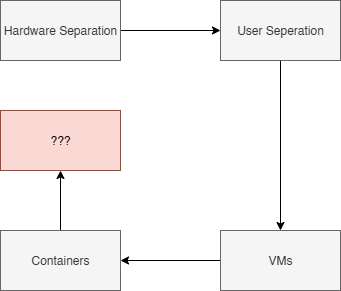

The diagram above was exported from draw.io. Its source (the exported page's mxGraphModel, read from the mxfile embedded in the PNG):
<mxGraphModel dx="1055" dy="647" grid="1" gridSize="10" guides="1" tooltips="1" connect="1" arrows="1" fold="1" page="1" pageScale="1" pageWidth="850" pageHeight="1100" math="0" shadow="0">
  <root>
    <mxCell id="0" />
    <mxCell id="1" parent="0" />
    <mxCell id="x5mghATpGFYJ2VLDqFAZ-3" style="edgeStyle=orthogonalEdgeStyle;rounded=0;orthogonalLoop=1;jettySize=auto;html=1;exitX=1;exitY=0.5;exitDx=0;exitDy=0;" parent="1" source="x5mghATpGFYJ2VLDqFAZ-1" target="x5mghATpGFYJ2VLDqFAZ-2" edge="1">
      <mxGeometry relative="1" as="geometry" />
    </mxCell>
    <mxCell id="x5mghATpGFYJ2VLDqFAZ-1" value="Hardware Separation" style="rounded=0;whiteSpace=wrap;html=1;fillColor=#f5f5f5;fontColor=#333333;strokeColor=#666666;" parent="1" vertex="1">
      <mxGeometry x="190" y="190" width="120" height="60" as="geometry" />
    </mxCell>
    <mxCell id="x5mghATpGFYJ2VLDqFAZ-6" style="edgeStyle=orthogonalEdgeStyle;rounded=0;orthogonalLoop=1;jettySize=auto;html=1;exitX=0.5;exitY=1;exitDx=0;exitDy=0;entryX=0.5;entryY=0;entryDx=0;entryDy=0;" parent="1" source="x5mghATpGFYJ2VLDqFAZ-2" target="x5mghATpGFYJ2VLDqFAZ-4" edge="1">
      <mxGeometry relative="1" as="geometry" />
    </mxCell>
    <mxCell id="x5mghATpGFYJ2VLDqFAZ-2" value="User Seperation" style="rounded=0;whiteSpace=wrap;html=1;fillColor=#f5f5f5;strokeColor=#666666;fontColor=#333333;" parent="1" vertex="1">
      <mxGeometry x="410" y="190" width="120" height="60" as="geometry" />
    </mxCell>
    <mxCell id="x5mghATpGFYJ2VLDqFAZ-8" value="" style="edgeStyle=orthogonalEdgeStyle;rounded=0;orthogonalLoop=1;jettySize=auto;html=1;" parent="1" source="x5mghATpGFYJ2VLDqFAZ-4" target="x5mghATpGFYJ2VLDqFAZ-7" edge="1">
      <mxGeometry relative="1" as="geometry" />
    </mxCell>
    <mxCell id="x5mghATpGFYJ2VLDqFAZ-4" value="VMs" style="rounded=0;whiteSpace=wrap;html=1;fillColor=#f5f5f5;fontColor=#333333;strokeColor=#666666;" parent="1" vertex="1">
      <mxGeometry x="410" y="420" width="120" height="60" as="geometry" />
    </mxCell>
    <mxCell id="x5mghATpGFYJ2VLDqFAZ-10" style="edgeStyle=orthogonalEdgeStyle;rounded=0;orthogonalLoop=1;jettySize=auto;html=1;exitX=0.5;exitY=0;exitDx=0;exitDy=0;entryX=0.5;entryY=1;entryDx=0;entryDy=0;" parent="1" source="x5mghATpGFYJ2VLDqFAZ-7" target="x5mghATpGFYJ2VLDqFAZ-9" edge="1">
      <mxGeometry relative="1" as="geometry" />
    </mxCell>
    <mxCell id="x5mghATpGFYJ2VLDqFAZ-7" value="Containers" style="rounded=0;whiteSpace=wrap;html=1;fillColor=#f5f5f5;fontColor=#333333;strokeColor=#666666;" parent="1" vertex="1">
      <mxGeometry x="190" y="420" width="120" height="60" as="geometry" />
    </mxCell>
    <mxCell id="x5mghATpGFYJ2VLDqFAZ-9" value="???" style="rounded=0;whiteSpace=wrap;html=1;fillColor=#fad9d5;strokeColor=#ae4132;" parent="1" vertex="1">
      <mxGeometry x="190" y="300" width="120" height="60" as="geometry" />
    </mxCell>
  </root>
</mxGraphModel>